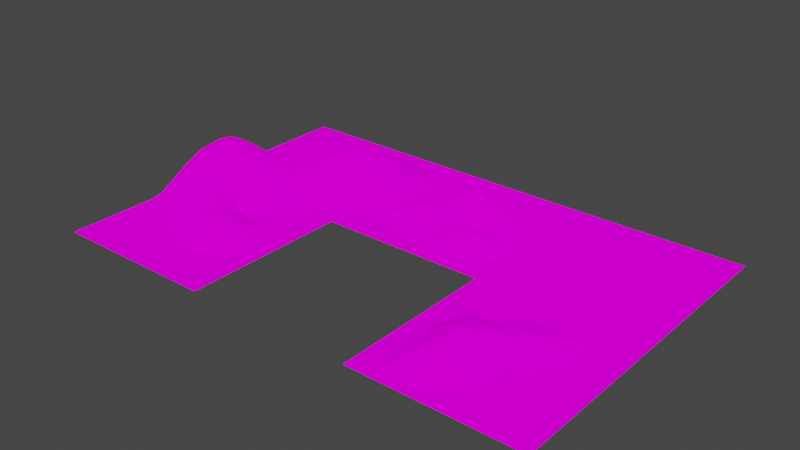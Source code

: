 # Source: untitled.blend  (saved by Blender 2.90.8; exported with 4.5.12 LTS)
import bpy
from mathutils import Matrix  # noqa: F401  (used for matrix-valued properties, if any)

bpy.ops.wm.read_factory_settings(use_empty=True)
scene = bpy.context.scene
scene.name = 'Scene'

# ---- collections
col_collection = bpy.data.collections.new('Collection'); scene.collection.children.link(col_collection)

# ---- images (referenced by path relative to the original .blend; pixels are not part of the script)
import os
ASSET_DIR = os.environ.get("B2B_ASSET_DIR", "")  # directory of the original .blend (textures are referenced by path, not embedded)
HERE = os.path.dirname(os.path.abspath(__file__))  # packed textures are extracted next to this script under _unpacked/

def load_image(name, relpath, width, height, colorspace="sRGB"):
    """Load a texture the original file referenced (path relative to the .blend, or extracted next to this script)."""
    p = next((c for c in (os.path.join(HERE, relpath), os.path.join(ASSET_DIR, relpath)) if relpath and os.path.exists(c)), "")
    if p:
        img = bpy.data.images.load(p, check_existing=True)
        img.name = name
    else:  # same state as the original file: an image datablock whose file is absent (Cycles renders it pink)
        img = bpy.data.images.new(name, width, height)
        img.source = "FILE"
        img.filepath = "//" + (relpath or name)
    img.colorspace_settings.name = colorspace
    return img
img_mountain_basic_png = load_image('mountain_basic.png', 'mountain_basic.png', 1024, 1024, 'sRGB')

# ---- materials (node trees are filled in below, after node groups)
mat_material_001 = bpy.data.materials.new('Material.001')
mat_material_001.use_transparent_shadow = False

# ---- material node trees
mat_material_001.use_nodes = True; mat_material_001.node_tree.nodes.clear()
_N = mat_material_001.node_tree.nodes; _L = mat_material_001.node_tree.links
n0 = _N.new('ShaderNodeOutputMaterial'); n0.name = 'Material Output'; n0.location = (300, 300)
n1 = _N.new('ShaderNodeBsdfDiffuse'); n1.name = 'Diffuse BSDF'; n1.location = (10, 300)
n1.inputs[1].default_value = 0.5
n2 = _N.new('ShaderNodeTexImage'); n2.name = 'Image Texture'; n2.location = (-280, 280)
n2.image = img_mountain_basic_png
_L.new(n1.outputs[0], n0.inputs[0])
_L.new(n2.outputs[0], n1.inputs[0])
n0.is_active_output = True

# ---- world
world_world = bpy.data.worlds.new('World'); scene.world = world_world
world_world.use_nodes = True; world_world.node_tree.nodes.clear()
_N = world_world.node_tree.nodes; _L = world_world.node_tree.links
n0 = _N.new('ShaderNodeOutputWorld'); n0.name = 'World Output'; n0.location = (300, 300)
n1 = _N.new('ShaderNodeBackground'); n1.name = 'Background'; n1.location = (10, 300)
n1.inputs[0].default_value = (0.05088, 0.05088, 0.05088, 1.0)
_L.new(n1.outputs[0], n0.inputs[0])
n0.is_active_output = True
world_world.color = (0.05088, 0.05088, 0.05088)
world_world.use_sun_shadow = False
world_world.sun_shadow_jitter_overblur = 0.0

# ---- meshes
me_plane = bpy.data.meshes.new('Plane')
me_plane.from_pydata([(5.96e-08, 1.192e-07, 0.0), (5.96e-08, 2.0, 0.0), (-2.0, -2.0, 0.0), (5.96e-08, -2.0, 0.3896), (-2.0, 4.0, 0.0), (2.0, 2.0, 0.0), (2.0, 4.0, 0.0), (2.0, 1.192e-07, 0.0), (2.0, -2.0, 0.0), (-0.5, 1.192e-07, 0.08916), (-0.5, -1.0, 0.1455), (-1.5, 1.192e-07, 0.08916), (-1.5, -1.0, 0.08916), (5.96e-08, -1.5, 0.5454), (1.0, -1.5, 0.04119), (0.5, -1.5, 0.2989), (-1.0, -0.5, 0.4305), (1.0, -0.5, 0.2044), (0.5, -0.5, 0.0), (1.0, 3.0, 0.0944), (1.472, 3.0, 0.06406), (1.0, 2.5, 0.1798), (1.472, 2.5, 0.1668), (1.0, 3.5, 0.000251), (-0.5, 1.0, 0.03917), (-1.5, 1.0, 0.0), (-1.0, 0.5, 0.03886), (-0.5, 0.5, 0.03886), (-0.5, 1.5, 0.2027), (-1.5, 1.5, 0.0), (-1.75, 1.192e-07, 0.01173), (-1.75, -1.0, 0.01173), (1.0, -0.75, 0.2399), (0.5, -0.75, 0.004722), (-1.25, 1.0, 0.1034), (-1.25, 1.5, 0.1034), (-1.25, -0.75, 0.3071), (1.0, -0.25, 0.04286), (-1.75, -0.25, 0.04874), (-0.25, 1.192e-07, 0.01173), (-0.25, -1.0, 0.1545), (-0.25, -1.5, 0.4612), (-0.25, -0.75, 0.06139), (0.75, -2.0, 0.03978), (0.75, -1.0, 0.1914), (0.75, -0.25, 0.009812), (1.253, -1.0, 0.02989), (1.253, -0.5, 0.1025), (1.253, -0.25, 0.009394), (-0.75, -2.0, 0.03978), (-0.75, 1.0, 0.1793), (-0.75, 1.5, 0.1918), (-0.75, -0.75, 0.3071), (-0.75, -0.25, 0.3071), (-0.5, -1.271, 0.1982), (-1.5, -1.271, 0.00807), (0.5, -1.271, 0.2711), (0.25, -1.271, 0.3414), (0.75, -1.271, 0.2632), (-0.75, -1.271, 0.0842), (5.96e-08, -1.75, 0.5454), (1.0, -1.75, 0.0), (-0.25, -1.75, 0.4612), (0.25, -1.75, 0.4612), (-0.5, 0.25, 0.01173), (-1.5, 0.25, 0.01173), (-1.25, 0.25, 0.04874), (-0.75, 0.25, 0.04896), (-1.25, 0.75, 0.0003275), (-0.75, 0.75, 0.1689), (-1.0, 1.25, 0.4494), (-0.25, 1.25, 0.04662), (-1.25, 1.75, 0.0), (-0.25, 1.75, 0.04662), (-0.75, 1.75, 0.04662), (1.0, 2.25, 0.03683), (0.5591, 2.75, 0.02508), (1.472, 2.75, 0.1936), (0.2795, 3.5, 0.0), (0.2795, 2.75, 0.0), (0.7795, 3.0, 0.1107), (0.7795, 2.75, 0.1211), (1.736, 3.0, 0.006044), (-0.25, -1.875, 0.4066), (0.25, -1.875, 0.4066), (5.96e-08, -1.625, 0.5699), (1.0, -1.625, 0.008924), (0.5, -1.625, 0.2876), (-0.75, -1.625, 0.08905), (-0.5, -1.385, 0.2386), (-0.25, -1.385, 0.4122), (-0.75, -1.385, 0.07416), (0.5, -1.385, 0.2973), (0.25, -1.385, 0.4122), (0.75, -1.385, 0.2312), (1.253, -1.385, 0.006443), (1.0, -1.107, 0.1581), (0.75, -1.107, 0.2346), (1.253, -1.107, 0.01681), (-0.5, -1.107, 0.1583), (-1.5, -1.107, 0.05065), (-1.75, -1.107, 0.001578), (-0.75, -1.107, 0.1283), (-0.5, -0.8704, 0.1494), (-1.5, -0.8704, 0.1379), (-1.75, -0.8704, 0.03078), (5.96e-08, -0.8704, 0.08609), (1.0, -0.8704, 0.2074), (0.5, -0.8704, 0.03261), (-0.25, -0.8704, 0.09249), (1.0, -0.625, 0.2457), (-1.0, -0.625, 0.412), (-1.75, -0.625, 0.06233), (-1.25, -0.625, 0.3484), (-0.75, -0.625, 0.3484), (-1.0, -0.375, 0.412), (-1.75, -0.375, 0.06233), (-1.25, -0.375, 0.3484), (0.75, -0.375, 0.05526), (1.253, -0.375, 0.05419), (-0.75, -0.375, 0.3484), (-0.5, -0.125, 0.1362), (-0.25, -0.125, 0.03005), (0.75, -0.125, 0.0), (1.253, -0.125, 0.0), (-0.5, 0.125, 0.04461), (-1.75, 0.125, 0.0007151), (-0.25, 0.125, 0.0007151), (-0.75, 0.125, 0.1079), (-1.0, 0.375, 0.02532), (-1.5, 0.375, 0.0), (-0.75, 0.375, 0.03992), (-0.5, 0.625, 0.07318), (-0.75, 0.625, 0.1438), (-0.625, -1.0, 0.154), (-0.625, -0.75, 0.247), (-0.625, -0.25, 0.247), (-0.625, 1.0, 0.08836), (-0.625, 1.5, 0.177), (-0.625, -1.271, 0.1337), (-0.625, 0.75, 0.1438), (-0.625, 1.25, 0.1577), (-0.625, -1.385, 0.1476), (-0.625, -1.107, 0.1364), (-0.625, -0.8704, 0.1978), (-0.625, -0.125, 0.1957), (-0.625, 0.625, 0.1226), (-1.0, 0.875, 0.1462), (-1.25, 0.875, 0.01836), (-0.75, 0.875, 0.1516), (-1.0, 1.125, 0.3891), (-0.5, 1.125, 0.04303), (-1.5, 1.125, 0.0), (-0.625, 1.125, 0.1069), (-1.0, 1.375, 0.3824), (-0.5, 1.375, 0.1724), (-1.5, 1.375, 0.0), (-1.25, 1.375, 0.1947), (-0.25, 1.375, 0.08778), (-0.75, 1.375, 0.265), (-0.625, 1.375, 0.1848), (-1.0, 1.625, 0.08019), (-0.5, 1.625, 0.1724), (-1.25, 1.625, 0.01836), (-0.75, 1.625, 0.1017), (-0.625, 1.625, 0.1471), (-0.5, 1.875, 0.03616), (-0.25, 1.875, 0.008277), (-0.75, 1.875, 0.008277), (-0.375, 1.0, 0.0069), (-0.375, 0.5, 0.0069), (-0.375, 1.5, 0.1724), (-0.375, 1.192e-07, 0.04461), (-0.375, -2.0, 0.2591), (-0.375, -1.0, 0.1467), (-0.375, 0.25, 0.0007151), (-0.375, 0.75, 0.03014), (-0.375, 1.75, 0.08778), (-0.375, -1.875, 0.327), (-0.375, -1.107, 0.188), (-0.375, -0.8704, 0.1152), (-0.375, -0.625, 0.1288), (-0.375, 0.125, 0.01607), (-0.375, 0.375, 0.0), (-0.375, 1.375, 0.1471), (-0.375, 1.625, 0.1471), (2.0, 2.375, 0.0), (0.5591, 2.375, 9.155e-05), (-0.125, -2.0, 0.3732), (-0.125, -1.5, 0.5228), (-0.125, -0.75, 0.03108), (-0.125, 1.5, 0.03616), (-0.125, -1.75, 0.5228), (-0.125, 1.25, 0.008277), (-0.125, -1.625, 0.5454), (-0.125, -1.107, 0.2566), (-0.125, -0.125, 0.002884), (-0.125, 1.125, 0.0), (-0.125, 1.875, 0.0), (0.5591, 2.625, 0.01111), (1.472, 2.625, 0.2075), (2.0, 2.875, 0.0), (1.0, 2.875, 0.1518), (0.7795, 2.875, 0.1163), (1.736, 2.875, 0.03954), (0.2795, 3.125, 0.01883), (0.7795, 3.125, 0.1139), (1.736, 3.125, 0.0), (1.0, 3.375, 0.01248), (0.4193, 2.75, 0.00528), (0.4193, 2.625, 0.0), (-0.875, 1.0, 0.2556), (-0.875, 1.5, 0.2278), (-0.875, -2.0, 0.003818), (-0.875, -1.0, 0.2053), (-0.875, -0.5, 0.412), (-0.875, -1.271, 0.05788), (-0.875, 0.25, 0.06233), (-0.875, 0.75, 0.1438), (-0.875, 1.25, 0.3904), (-0.875, 1.75, 0.008277), (-0.875, -1.385, 0.02723), (-0.875, -0.625, 0.3949), (-0.875, -0.375, 0.3949), (-0.875, 0.125, 0.1288), (-0.875, 0.375, 0.0386), (-0.875, 0.625, 0.1226), (-0.875, 0.875, 0.1666), (-0.875, 1.125, 0.3471), (-0.875, 1.375, 0.3509), (-0.875, 1.875, 0.0), (-1.125, -0.5, 0.412), (-1.125, 0.5, 0.0069), (-1.125, 0.75, 0.03014), (-1.125, 1.25, 0.3824), (-1.125, -0.625, 0.3949), (-1.125, -0.375, 0.3949), (-1.125, 1.125, 0.3262), (-1.125, 1.375, 0.3262), (-1.125, 1.625, 0.06025), (-1.375, 1.0, 0.01836), (-1.375, 1.5, 0.01836), (-1.375, -0.75, 0.247), (-1.375, -1.271, 0.02385), (-1.375, 1.25, 0.08019), (-1.375, -1.385, 0.001864), (-1.375, -0.8704, 0.1978), (-1.375, 0.875, 0.0), (-1.375, 1.125, 0.06025), (-1.375, 1.375, 0.06025), (-1.375, 1.625, 0.0), (-1.625, 1.192e-07, 0.04461), (-1.625, -1.0, 0.04461), (-1.625, -0.25, 0.1079), (-1.625, -1.271, 7.604e-05), (-1.625, 0.25, 0.0007151), (-1.625, -1.107, 0.01964), (-1.625, -0.8704, 0.079), (-1.625, -0.375, 0.1288), (-1.625, 0.125, 0.01607), (-1.875, 1.192e-07, 0.0), (-1.875, -1.0, 0.0), (-1.875, -0.375, 0.01607), (0.125, -2.0, 0.3732), (0.125, -1.5, 0.5228), (0.125, -1.75, 0.5228), (0.125, -1.625, 0.5454), (0.125, -1.385, 0.4675), (0.375, -2.0, 0.2591), (0.375, -1.5, 0.3732), (0.375, -1.271, 0.2875), (0.375, -1.875, 0.327), (0.375, -1.385, 0.3368), (0.375, -0.8704, 0.03788), (0.625, -1.0, 0.1493), (0.625, -1.5, 0.2488), (0.625, -0.5, 0.0322), (0.625, -0.25, 0.0), (0.625, -1.271, 0.2763), (0.625, -1.385, 0.2727), (0.625, -1.107, 0.2189), (0.625, -0.8704, 0.07716), (0.625, -0.375, 0.009812), (0.875, -2.0, 0.003818), (0.875, -1.0, 0.2147), (0.875, -0.5, 0.1744), (0.875, -0.75, 0.2234), (0.875, -0.25, 0.0322), (0.875, -1.271, 0.2061), (0.875, -1.75, 0.02161), (0.875, -1.625, 0.05303), (0.875, -1.107, 0.2178), (0.875, -0.8704, 0.2132), (0.875, -0.625, 0.2164), (1.126, -1.5, 0.009935), (1.126, -0.5, 0.1738), (1.126, -0.75, 0.1933), (1.126, -0.25, 0.032), (1.126, -1.625, 0.001857), (1.126, -1.385, 0.02626), (1.126, -1.107, 0.07175), (1.126, -0.625, 0.205), (1.384, -1.0, 1.341e-05), (1.384, -0.25, 0.0), (1.384, -0.625, 0.038), (1.384, -0.375, 0.007674), (1.868, 2.25, 0.0), (1.868, 2.375, 0.004117), (1.868, 2.625, 0.02543), (1.868, 2.875, 0.004117), (1.604, 2.5, 0.1371), (1.604, 2.25, 0.0249), (1.118, 2.5, 0.1933), (1.118, 2.75, 0.2309), (1.118, 2.625, 0.2447), (1.118, 2.875, 0.1614), (1.118, 3.125, 0.03154), (1.118, 3.375, 0.0), (0.8898, 3.0, 0.1061), (0.8898, 2.5, 0.1553), (0.8898, 2.75, 0.1706), (0.8898, 2.625, 0.1861), (0.8898, 2.875, 0.1403), (0.6693, 3.0, 0.1104), (0.6693, 2.5, 0.04749), (0.6693, 3.5, 0.02307), (0.6693, 2.25, 0.0004001), (0.6693, 2.75, 0.06967), (0.6693, 2.375, 0.01993), (0.6693, 2.875, 0.08676), (0.6693, 3.125, 0.1293)], [], [(180, 103, 10, 174), (114, 52, 135, 144, 103, 180, 181), (37, 17, 295, 297), (223, 115, 16, 215), (112, 105, 257, 252, 12, 104, 246, 242, 36, 113), (160, 155, 28, 138), (293, 286, 32, 110), (60, 3, 263, 265), (66, 217, 225, 129, 130, 65), (249, 157, 35, 241), (247, 148, 34, 240), (90, 41, 189, 195, 179, 99, 54, 89), (152, 248, 244, 249, 156), (83, 178, 173, 188, 192, 62), (153, 141, 219, 228, 211, 50, 137), (264, 269, 272, 270, 57, 93, 267), (263, 268, 271, 84, 63, 265), (281, 274, 44), (229, 159, 51, 212), (227, 149, 50, 211), (213, 49, 88, 91, 142, 139, 54, 99, 143, 102, 59, 216, 221), (280, 278, 58, 97), (147, 150, 237, 34, 148), (321, 314, 313, 320), (88, 49, 173, 178, 83, 62, 192, 194), (290, 289, 61, 86), (237, 150, 70, 234), (308, 307, 186, 201, 309), (176, 169, 24, 137, 50, 149, 69, 140), (330, 323, 80, 206), (266, 87, 15, 92, 272, 269, 264), (278, 279, 94, 58), (174, 10, 99, 179), (206, 80, 318, 322, 202, 19, 20, 82, 207, 316, 317, 208, 23, 325, 330), (216, 59, 102, 143, 134, 214, 222, 111, 235, 100, 55, 243, 245, 221), (151, 197, 193, 71, 158, 184, 171, 28, 155, 160, 141, 153), (286, 292, 107, 32), (31, 101, 256, 254, 55, 100, 12, 252, 257, 105, 112, 116, 262, 261), (215, 16, 111, 222), (285, 293, 110, 17), (277, 282, 118, 45), (66, 65, 11, 117, 236), (162, 185, 177, 73, 167, 166), (172, 39, 127, 182), (154, 161, 239, 238), (10, 134, 143, 99), (131, 183, 170, 27, 132, 146, 140, 69, 133), (106, 273, 270, 272, 92, 56, 108, 33, 190, 42, 109), (103, 144, 134, 10), (159, 160, 138, 51), (34, 237, 248, 240), (218, 69, 149, 227), (129, 225, 226, 133, 69, 218, 227, 147, 148, 68, 233, 232, 26), (137, 24, 151, 153), (329, 203, 80, 323, 330, 205, 79, 209, 210, 199, 76, 327), (276, 285, 287, 45, 118, 282), (237, 234, 244, 248), (234, 70, 154, 238), (138, 28, 162, 165), (241, 35, 163, 250), (21, 75, 311, 310, 22, 200, 314, 312), (220, 74, 168, 230), (191, 198, 167, 73, 177, 185, 162, 28, 171), (157, 238, 239, 163, 35), (195, 189, 13, 106, 109, 40, 174, 179), (125, 182, 175, 64), (168, 74, 220, 72, 163, 239, 161, 164, 51, 138, 165, 162, 166), (131, 133, 226, 225), (109, 180, 174, 40), (299, 95, 98, 300), (281, 44, 284, 292, 286, 293, 285, 276, 18, 33, 108), (13, 189, 194, 85), (193, 191, 171, 184, 158, 71), (85, 194, 192, 60), (287, 285, 17, 37), (260, 262, 116, 38, 253, 251, 11, 65, 255, 259, 126, 30), (63, 84, 271, 268, 43, 283, 289, 290, 86, 14, 294, 299, 300, 98, 46, 302, 304, 301, 296, 32, 107, 96, 291, 288, 58, 94, 279, 275, 15, 87, 266, 265), (170, 176, 140, 146, 132, 27), (154, 229, 212, 51, 164, 161), (70, 219, 229, 154), (150, 228, 219, 70), (222, 214, 134, 144, 135, 52, 114), (219, 141, 160, 159, 229), (16, 231, 235, 111), (115, 236, 231, 16), (20, 19, 202, 315, 313, 77), (25, 240, 248, 152), (224, 223, 120, 53, 136, 145, 121, 9, 172, 182, 125, 64, 67, 128), (21, 312, 314, 321, 319, 324, 328, 326, 75), (253, 258, 117, 11, 251), (235, 113, 36, 242, 246, 104, 12, 100), (314, 200, 77, 313), (156, 249, 241, 29), (284, 291, 96, 107, 292), (320, 313, 315, 202, 322), (13, 85, 266, 264), (192, 188, 3, 60), (85, 60, 265, 266), (56, 92, 279, 278), (66, 236, 115, 223, 224, 128, 67, 217), (92, 15, 275, 279), (147, 227, 211, 228, 150), (301, 304, 305, 119, 47, 295), (41, 90, 89, 54, 139, 142, 91, 88, 194, 189), (44, 97, 291, 284), (234, 238, 157, 249, 244), (97, 58, 288, 291), (37, 297, 48, 124, 123, 45, 287), (307, 308, 200, 22, 310, 311, 306), (17, 110, 301, 295), (14, 86, 298, 294), (110, 32, 296, 301), (48, 119, 305, 303), (20, 77, 204, 82), (297, 295, 47, 119, 48), (258, 253, 38, 116, 112, 113, 235, 231, 236, 117), (114, 181, 180, 109, 42, 190, 196, 122, 39, 172, 9, 121, 145, 136, 53, 120, 223, 215, 222), (67, 64, 175, 182, 127, 39, 122, 196, 190, 33, 18, 276, 282, 277, 45, 123, 124, 48, 303, 305, 304, 302, 46, 98, 95, 299, 294, 298, 86, 61, 289, 283, 8, 7, 0, 1, 5, 186, 307, 306, 311, 75, 326, 328, 187, 199, 210, 209, 79, 205, 78, 325, 23, 208, 317, 316, 207, 82, 204, 309, 201, 6, 4, 2, 213, 221, 245, 243, 55, 254, 256, 101, 31, 261, 262, 260, 30, 126, 259, 255, 65, 130, 129, 26, 232, 233, 68, 148, 247, 240, 25, 152, 156, 29, 241, 250, 163, 72, 220, 230, 168, 166, 167, 198, 191, 193, 197, 151, 24, 169, 176, 170, 183, 131, 225, 217), (200, 308, 309, 204, 77), (324, 319, 321, 320, 81, 203, 329, 327, 76, 199, 187, 328), (273, 106, 13, 264, 267, 93, 57, 270), (80, 203, 322, 318), (330, 325, 78, 205), (203, 81, 320, 322), (108, 56, 278, 280, 97, 44, 274, 281)])
_uv = me_plane.uv_layers.new(name='UVMap')
_uv.uv.foreach_set('vector', [0.1872, 0.7754, 0.1748, 0.7754, 0.1748, 0.7754, 0.1872, 0.7754, 0.2124, 0.6504, 0.2124, 0.6504, 0.2248, 0.6504, 0.2248, 0.6504, 0.2373, 0.6504, 0.2497, 0.6504, 0.2497, 0.6504, 0.2246, 0.7754, 0.2246, 0.7754, 0.2246, 0.7754, 0.2246, 0.7754, 0.6374, 0.3379, 0.625, 0.3379, 0.625, 0.3379, 0.6374, 0.3379, 0.05033, 0.7754, 0.05033, 0.7754, 0.06278, 0.7754, 0.06278, 0.7754, 0.07522, 0.7754, 0.07522, 0.7754, 0.08767, 0.7754, 0.08767, 0.7754, 0.1001, 0.7754, 0.1001, 0.7754, 0.1623, 0.9123, 0.1748, 0.9123, 0.1748, 0.9248, 0.1623, 0.9248, 0.2246, 0.7754, 0.2246, 0.7754, 0.2246, 0.7754, 0.2246, 0.7754, 0.2246, 0.7754, 0.2246, 0.7754, 0.2246, 0.7754, 0.2246, 0.7754, 0.1001, 0.8003, 0.1374, 0.8003, 0.1374, 0.8128, 0.125, 0.8128, 0.07522, 0.8128, 0.07522, 0.8003, 0.08767, 0.9123, 0.1001, 0.9123, 0.1001, 0.9248, 0.08767, 0.9248, 0.08767, 0.8626, 0.1001, 0.8626, 0.1001, 0.875, 0.08767, 0.875, 0.1997, 0.7754, 0.1997, 0.7754, 0.2121, 0.7754, 0.2121, 0.7754, 0.1872, 0.7754, 0.1748, 0.7754, 0.1748, 0.7754, 0.1748, 0.7754, 0.07522, 0.8874, 0.08767, 0.8874, 0.08767, 0.8999, 0.08767, 0.9123, 0.07522, 0.9123, 0.1997, 0.7754, 0.1872, 0.7754, 0.1872, 0.7754, 0.2121, 0.7754, 0.2121, 0.7754, 0.1997, 0.7754, 0.6623, 0.3874, 0.6623, 0.3999, 0.6374, 0.3999, 0.6374, 0.3874, 0.6374, 0.375, 0.6499, 0.375, 0.6623, 0.375, 0.3496, 0.8379, 0.3496, 0.8379, 0.3496, 0.8379, 0.3496, 0.8379, 0.3496, 0.8379, 0.3496, 0.8379, 0.3496, 0.8379, 0.1621, 0.6504, 0.1621, 0.6504, 0.1621, 0.6504, 0.1621, 0.6504, 0.1621, 0.6504, 0.1621, 0.6504, 0.2246, 0.7754, 0.2246, 0.7754, 0.2246, 0.7754, 0.1374, 0.9123, 0.1499, 0.9123, 0.1499, 0.9248, 0.1374, 0.9248, 0.1374, 0.6126, 0.1499, 0.6126, 0.1499, 0.625, 0.1374, 0.625, 0.1374, 0.7754, 0.1499, 0.7754, 0.1499, 0.7754, 0.1499, 0.7754, 0.1623, 0.7754, 0.1623, 0.7754, 0.1748, 0.7754, 0.1748, 0.7754, 0.1623, 0.7754, 0.1499, 0.7754, 0.1499, 0.7754, 0.1374, 0.7754, 0.1374, 0.7754, 0.2246, 0.7754, 0.2246, 0.7754, 0.2246, 0.7754, 0.2246, 0.7754, 0.6875, 0.3626, 0.6875, 0.3874, 0.6751, 0.3874, 0.6626, 0.375, 0.6626, 0.3626, 0.6621, 0.4121, 0.6621, 0.4121, 0.6621, 0.4121, 0.6621, 0.4121, 0.1499, 0.7754, 0.1499, 0.7754, 0.1872, 0.7754, 0.1872, 0.7754, 0.1997, 0.7754, 0.1997, 0.7754, 0.2121, 0.7754, 0.2121, 0.7754, 0.1621, 0.6504, 0.1621, 0.6504, 0.1621, 0.6504, 0.1621, 0.6504, 0.6126, 0.4499, 0.625, 0.4499, 0.625, 0.4624, 0.6126, 0.4624, 0.2246, 0.9746, 0.2246, 0.9746, 0.2246, 0.9746, 0.2246, 0.9746, 0.2246, 0.9746, 0.1872, 0.6626, 0.1872, 0.6875, 0.1748, 0.6875, 0.1623, 0.6875, 0.1499, 0.6875, 0.1499, 0.6751, 0.1499, 0.6626, 0.1623, 0.6626, 0.2246, 0.9746, 0.2246, 0.9746, 0.2246, 0.9746, 0.2246, 0.9746, 0.1621, 0.6504, 0.1621, 0.6504, 0.1621, 0.6504, 0.1621, 0.6504, 0.1621, 0.6504, 0.1621, 0.6504, 0.1621, 0.6504, 0.2246, 0.7754, 0.2246, 0.7754, 0.2246, 0.7754, 0.2246, 0.7754, 0.1872, 0.7754, 0.1748, 0.7754, 0.1748, 0.7754, 0.1872, 0.7754, 0.2246, 0.9746, 0.2246, 0.9746, 0.2246, 0.9746, 0.2246, 0.9746, 0.2246, 0.9746, 0.2246, 0.9746, 0.2246, 0.9746, 0.2246, 0.9746, 0.2246, 0.9746, 0.2246, 0.9746, 0.2246, 0.9746, 0.2246, 0.9746, 0.2246, 0.9746, 0.2246, 0.9746, 0.2246, 0.9746, 0.1999, 0.6504, 0.2124, 0.6504, 0.2124, 0.6504, 0.2248, 0.6504, 0.2248, 0.6504, 0.1999, 0.6504, 0.1999, 0.6504, 0.1875, 0.6504, 0.1751, 0.6504, 0.1377, 0.6504, 0.1377, 0.6504, 0.1502, 0.6504, 0.1502, 0.6504, 0.1999, 0.6504, 0.1748, 0.8874, 0.2121, 0.8874, 0.2121, 0.8999, 0.1997, 0.8999, 0.1997, 0.9123, 0.1872, 0.9123, 0.1872, 0.9248, 0.1748, 0.9248, 0.1748, 0.9123, 0.1623, 0.9123, 0.1623, 0.8999, 0.1623, 0.8874, 0.2246, 0.7754, 0.2246, 0.7754, 0.2246, 0.7754, 0.2246, 0.7754, 0.05033, 0.7754, 0.05033, 0.7754, 0.06278, 0.7754, 0.06278, 0.7754, 0.07522, 0.7754, 0.07522, 0.7754, 0.07522, 0.7754, 0.06278, 0.7754, 0.06278, 0.7754, 0.05033, 0.7754, 0.05033, 0.7754, 0.05033, 0.7754, 0.03789, 0.7754, 0.03789, 0.7754, 0.6374, 0.3379, 0.625, 0.3379, 0.625, 0.3379, 0.6374, 0.3379, 0.2246, 0.7754, 0.2246, 0.7754, 0.2246, 0.7754, 0.2246, 0.7754, 0.2246, 0.7754, 0.2246, 0.7754, 0.2246, 0.7754, 0.2246, 0.7754, 0.1001, 0.8003, 0.07522, 0.8003, 0.07522, 0.7754, 0.1001, 0.7754, 0.1126, 0.7754, 0.1748, 0.9372, 0.1872, 0.9372, 0.1872, 0.9497, 0.1997, 0.9497, 0.1997, 0.9621, 0.1748, 0.9621, 0.1872, 0.7754, 0.1997, 0.7754, 0.1997, 0.7879, 0.1872, 0.7879, 0.625, 0.4123, 0.625, 0.4372, 0.6126, 0.4372, 0.6126, 0.4123, 0.1748, 0.7754, 0.1623, 0.7754, 0.1623, 0.7754, 0.1748, 0.7754, 0.1499, 0.6253, 0.1872, 0.6253, 0.1872, 0.6377, 0.1748, 0.6377, 0.1748, 0.6502, 0.1623, 0.6502, 0.1623, 0.6626, 0.1499, 0.6626, 0.1499, 0.6502, 0.2246, 0.7754, 0.2246, 0.7754, 0.2246, 0.7754, 0.2246, 0.7754, 0.2246, 0.7754, 0.2246, 0.7754, 0.2246, 0.7754, 0.2246, 0.7754, 0.2121, 0.7754, 0.1997, 0.7754, 0.1997, 0.7754, 0.1748, 0.7754, 0.1623, 0.7754, 0.1623, 0.7754, 0.1748, 0.7754, 0.1499, 0.9123, 0.1623, 0.9123, 0.1623, 0.9248, 0.1499, 0.9248, 0.1001, 0.875, 0.1126, 0.8874, 0.08767, 0.8874, 0.08767, 0.875, 0.1374, 0.6626, 0.1499, 0.6626, 0.1499, 0.6751, 0.1374, 0.6751, 0.125, 0.5628, 0.1374, 0.5628, 0.1374, 0.5877, 0.1499, 0.5877, 0.1499, 0.6001, 0.1374, 0.6001, 0.1374, 0.6126, 0.125, 0.6126, 0.1001, 0.6126, 0.1001, 0.6001, 0.1126, 0.6001, 0.1126, 0.5752, 0.125, 0.5752, 0.1623, 0.625, 0.1748, 0.625, 0.1748, 0.6374, 0.1623, 0.6374, 0.2246, 0.9746, 0.2246, 0.9746, 0.2246, 0.9746, 0.2246, 0.9746, 0.2246, 0.9746, 0.2246, 0.9746, 0.2246, 0.9746, 0.2246, 0.9746, 0.2246, 0.9746, 0.2246, 0.9746, 0.2246, 0.9746, 0.2246, 0.9746, 0.2246, 0.7754, 0.2246, 0.7754, 0.2246, 0.7754, 0.2246, 0.7754, 0.2246, 0.7754, 0.2246, 0.7754, 0.6126, 0.3874, 0.6126, 0.3999, 0.5877, 0.3999, 0.5877, 0.3874, 0.6126, 0.4624, 0.625, 0.4624, 0.625, 0.4748, 0.6126, 0.4748, 0.1623, 0.9248, 0.1748, 0.9248, 0.1748, 0.9372, 0.1623, 0.9372, 0.08767, 0.9248, 0.1001, 0.9248, 0.1001, 0.9372, 0.08767, 0.9372, 0.1621, 0.5996, 0.1621, 0.5996, 0.1621, 0.5996, 0.1621, 0.5996, 0.1621, 0.5996, 0.1621, 0.5996, 0.1621, 0.5996, 0.1621, 0.5996, 0.1374, 0.9497, 0.1499, 0.9497, 0.1499, 0.9621, 0.1374, 0.9621, 0.2121, 0.9248, 0.2121, 0.9621, 0.1997, 0.9621, 0.1997, 0.9497, 0.1872, 0.9497, 0.1872, 0.9372, 0.1748, 0.9372, 0.1748, 0.9248, 0.1872, 0.9248, 0.1001, 0.9123, 0.1126, 0.9123, 0.1126, 0.9372, 0.1001, 0.9372, 0.1001, 0.9248, 0.2121, 0.7754, 0.2121, 0.7754, 0.2246, 0.7754, 0.2246, 0.7754, 0.1997, 0.7754, 0.1997, 0.7754, 0.1872, 0.7754, 0.1872, 0.7754, 0.1748, 0.7879, 0.1872, 0.7879, 0.1872, 0.8003, 0.1748, 0.8003, 0.1499, 0.9621, 0.1499, 0.9497, 0.1374, 0.9497, 0.1001, 0.9497, 0.1001, 0.9372, 0.1126, 0.9372, 0.125, 0.9372, 0.1499, 0.9372, 0.1499, 0.9248, 0.1623, 0.9248, 0.1623, 0.9372, 0.1748, 0.9372, 0.1748, 0.9621, 0.1499, 0.6253, 0.1499, 0.6502, 0.1374, 0.6502, 0.1374, 0.6253, 0.1997, 0.7754, 0.1872, 0.7754, 0.1872, 0.7754, 0.1997, 0.7754, 0.1621, 0.6504, 0.1621, 0.6504, 0.1621, 0.6504, 0.1621, 0.6504, 0.2246, 0.7754, 0.2246, 0.7754, 0.2246, 0.7754, 0.2246, 0.7754, 0.2246, 0.7754, 0.2246, 0.7754, 0.2246, 0.7754, 0.2246, 0.7754, 0.2246, 0.7754, 0.2246, 0.7754, 0.2246, 0.7754, 0.7246, 0.3379, 0.7121, 0.3379, 0.7121, 0.3379, 0.7246, 0.3379, 0.2121, 0.8999, 0.2121, 0.9248, 0.1872, 0.9248, 0.1872, 0.9123, 0.1997, 0.9123, 0.1997, 0.8999, 0.7246, 0.3379, 0.7121, 0.3379, 0.7121, 0.3379, 0.7246, 0.3379, 0.2246, 0.7754, 0.2246, 0.7754, 0.2246, 0.7754, 0.2246, 0.7754, 0.03789, 0.7754, 0.03789, 0.7754, 0.05033, 0.7754, 0.05033, 0.7754, 0.06278, 0.7754, 0.06278, 0.7754, 0.07522, 0.7754, 0.07522, 0.8003, 0.06278, 0.8003, 0.06278, 0.7879, 0.05033, 0.7879, 0.05033, 0.7754, 0.1621, 0.6504, 0.1621, 0.6504, 0.1621, 0.6504, 0.1621, 0.6504, 0.1621, 0.6504, 0.1621, 0.6504, 0.1621, 0.6504, 0.1621, 0.6504, 0.1621, 0.6504, 0.1621, 0.6504, 0.1621, 0.6504, 0.1621, 0.6504, 0.1621, 0.6504, 0.1621, 0.6504, 0.1621, 0.6504, 0.1621, 0.6504, 0.1621, 0.6504, 0.1621, 0.6504, 0.1621, 0.6504, 0.1621, 0.6504, 0.1621, 0.6504, 0.1621, 0.6504, 0.1621, 0.6504, 0.1621, 0.6504, 0.1621, 0.6504, 0.1621, 0.6504, 0.1621, 0.6504, 0.1621, 0.6504, 0.1621, 0.6504, 0.1621, 0.6504, 0.1621, 0.6504, 0.1621, 0.6504, 0.1872, 0.6377, 0.1872, 0.6626, 0.1623, 0.6626, 0.1623, 0.6502, 0.1748, 0.6502, 0.1748, 0.6377, 0.625, 0.4123, 0.6374, 0.4123, 0.6374, 0.4248, 0.6499, 0.4248, 0.6499, 0.4372, 0.625, 0.4372, 0.625, 0.4624, 0.6374, 0.4624, 0.6374, 0.4748, 0.625, 0.4748, 0.625, 0.4499, 0.6374, 0.4499, 0.6374, 0.4624, 0.625, 0.4624, 0.1999, 0.6504, 0.1999, 0.6504, 0.2248, 0.6504, 0.2248, 0.6504, 0.2248, 0.6504, 0.2124, 0.6504, 0.2124, 0.6504, 0.6374, 0.3999, 0.6623, 0.3999, 0.6623, 0.4123, 0.6499, 0.4123, 0.6374, 0.4123, 0.625, 0.3379, 0.6126, 0.3379, 0.6126, 0.3379, 0.625, 0.3379, 0.625, 0.3379, 0.6126, 0.3379, 0.6126, 0.3379, 0.625, 0.3379, 0.2246, 0.9746, 0.2246, 0.9746, 0.2246, 0.9746, 0.2246, 0.9746, 0.2246, 0.9746, 0.2246, 0.9746, 0.07522, 0.875, 0.08767, 0.875, 0.08767, 0.8874, 0.07522, 0.8874, 0.1374, 0.7879, 0.1374, 0.7754, 0.1499, 0.7754, 0.1499, 0.7754, 0.1623, 0.7754, 0.1623, 0.7754, 0.1748, 0.7754, 0.1748, 0.7754, 0.1872, 0.7754, 0.1872, 0.7879, 0.1748, 0.7879, 0.1748, 0.8003, 0.1499, 0.8003, 0.1499, 0.7879, 0.1621, 0.5996, 0.1621, 0.5996, 0.1621, 0.5996, 0.1621, 0.5996, 0.1621, 0.5996, 0.1621, 0.5996, 0.1621, 0.5996, 0.1621, 0.5996, 0.1621, 0.5996, 0.06278, 0.7754, 0.06278, 0.7754, 0.1001, 0.7754, 0.07522, 0.7754, 0.06278, 0.7754, 0.1126, 0.5879, 0.1001, 0.5879, 0.1001, 0.5879, 0.08767, 0.5879, 0.08767, 0.5879, 0.07522, 0.5879, 0.07522, 0.5879, 0.07522, 0.5879, 0.6621, 0.4121, 0.6621, 0.4121, 0.6621, 0.4121, 0.6621, 0.4121, 0.07522, 0.9123, 0.08767, 0.9123, 0.08767, 0.9248, 0.07522, 0.9248, 0.2246, 0.7754, 0.2246, 0.7754, 0.2246, 0.7754, 0.2246, 0.7754, 0.2246, 0.7754, 0.2246, 0.9746, 0.2246, 0.9746, 0.2246, 0.9746, 0.2246, 0.9746, 0.2246, 0.9746, 0.7246, 0.3379, 0.7246, 0.3379, 0.7246, 0.3379, 0.7246, 0.3379, 0.2121, 0.7754, 0.2121, 0.7754, 0.2246, 0.7754, 0.2246, 0.7754, 0.7246, 0.3379, 0.7246, 0.3379, 0.7246, 0.3379, 0.7246, 0.3379, 0.2246, 0.7754, 0.2246, 0.7754, 0.2246, 0.7754, 0.2246, 0.7754, 0.1001, 0.8003, 0.1126, 0.7754, 0.125, 0.7754, 0.1374, 0.7754, 0.1374, 0.7879, 0.1499, 0.7879, 0.1499, 0.8003, 0.1374, 0.8003, 0.1621, 0.6504, 0.1621, 0.6504, 0.1621, 0.6504, 0.1621, 0.6504, 0.6875, 0.3626, 0.6999, 0.3626, 0.6999, 0.375, 0.6999, 0.3874, 0.6875, 0.3874, 0.2246, 0.7754, 0.2246, 0.7754, 0.2246, 0.7754, 0.2246, 0.7754, 0.2246, 0.7754, 0.2246, 0.7754, 0.1997, 0.7754, 0.1997, 0.7754, 0.1748, 0.7754, 0.1748, 0.7754, 0.1623, 0.7754, 0.1623, 0.7754, 0.1499, 0.7754, 0.1499, 0.7754, 0.2121, 0.7754, 0.2121, 0.7754, 0.2246, 0.7754, 0.2246, 0.7754, 0.2246, 0.7754, 0.2246, 0.7754, 0.6126, 0.3999, 0.6126, 0.4123, 0.6001, 0.4123, 0.5877, 0.4123, 0.5877, 0.3999, 0.2246, 0.7754, 0.2246, 0.7754, 0.2246, 0.7754, 0.2246, 0.7754, 0.2246, 0.7754, 0.2246, 0.7754, 0.2246, 0.7754, 0.2246, 0.7754, 0.2246, 0.7754, 0.2246, 0.7754, 0.2246, 0.7754, 0.1621, 0.5996, 0.1621, 0.5996, 0.1621, 0.5996, 0.1621, 0.5996, 0.1621, 0.5996, 0.1621, 0.5996, 0.1621, 0.5996, 0.2246, 0.7754, 0.2246, 0.7754, 0.2246, 0.7754, 0.2246, 0.7754, 0.1621, 0.6504, 0.1621, 0.6504, 0.1621, 0.6504, 0.1621, 0.6504, 0.2246, 0.7754, 0.2246, 0.7754, 0.2246, 0.7754, 0.2246, 0.7754, 0.2246, 0.7754, 0.2246, 0.7754, 0.2246, 0.7754, 0.2246, 0.7754, 0.2246, 0.9746, 0.2246, 0.9746, 0.2246, 0.9746, 0.2246, 0.9746, 0.2246, 0.7754, 0.2246, 0.7754, 0.2246, 0.7754, 0.2246, 0.7754, 0.2246, 0.7754, 0.06278, 0.7754, 0.06278, 0.7754, 0.05033, 0.7754, 0.05033, 0.7754, 0.05033, 0.7754, 0.1001, 0.7754, 0.1126, 0.7754, 0.1126, 0.7754, 0.1126, 0.7754, 0.1001, 0.7754, 0.1499, 0.7754, 0.1872, 0.7754, 0.1872, 0.7754, 0.1997, 0.7754, 0.1997, 0.7754, 0.2121, 0.7754, 0.2121, 0.7754, 0.1997, 0.7754, 0.1997, 0.7754, 0.1872, 0.7754, 0.1748, 0.7754, 0.1748, 0.7754, 0.1623, 0.7754, 0.1623, 0.7754, 0.1499, 0.7754, 0.1499, 0.7754, 0.1374, 0.7754, 0.1374, 0.7754, 0.1374, 0.7754, 0.1499, 0.8003, 0.1748, 0.8003, 0.1872, 0.8003, 0.1872, 0.7879, 0.1997, 0.7879, 0.1997, 0.7754, 0.1997, 0.7754, 0.2121, 0.7754, 0.2121, 0.7754, 0.2246, 0.7754, 0.2246, 0.7754, 0.2246, 0.7754, 0.2246, 0.7754, 0.2246, 0.7754, 0.2246, 0.7754, 0.2246, 0.7754, 0.2246, 0.7754, 0.2246, 0.7754, 0.2246, 0.7754, 0.2246, 0.7754, 0.2246, 0.7754, 0.2246, 0.7754, 0.2246, 0.7754, 0.2246, 0.7754, 0.2246, 0.7754, 0.2246, 0.7754, 0.2246, 0.7754, 0.2246, 0.7754, 0.2246, 0.7754, 0.2246, 0.7754, 0.2246, 0.7754, 0.2246, 0.7754, 0.2246, 0.7754, 0.2246, 0.7754, 0.2246, 0.7754, 0.2246, 0.9746, 0.2246, 0.9746, 0.2246, 0.9746, 0.2246, 0.9746, 0.2246, 0.9746, 0.2246, 0.9746, 0.2246, 0.9746, 0.2246, 0.9746, 0.2246, 0.9746, 0.2246, 0.9746, 0.2246, 0.9746, 0.2246, 0.9746, 0.2246, 0.9746, 0.2246, 0.9746, 0.2246, 0.9746, 0.2246, 0.9746, 0.2246, 0.9746, 0.2246, 0.9746, 0.2246, 0.9746, 0.2246, 0.9746, 0.2246, 0.9746, 0.2246, 0.9746, 0.2246, 0.9746, 0.2246, 0.9746, 0.2246, 0.9746, 0.2246, 0.9746, 0.2246, 0.9746, 0.02544, 0.9746, 0.02544, 0.7754, 0.1374, 0.7754, 0.1374, 0.7754, 0.08767, 0.7754, 0.08767, 0.7754, 0.07522, 0.7754, 0.06278, 0.7754, 0.06278, 0.7754, 0.05033, 0.7754, 0.05033, 0.7754, 0.03789, 0.7754, 0.03789, 0.7754, 0.03789, 0.7754, 0.05033, 0.7754, 0.05033, 0.7879, 0.06278, 0.7879, 0.06278, 0.8003, 0.07522, 0.8003, 0.07522, 0.8128, 0.125, 0.8128, 0.125, 0.8252, 0.1126, 0.8252, 0.1126, 0.8501, 0.1001, 0.8501, 0.1001, 0.8626, 0.08767, 0.8626, 0.08767, 0.875, 0.07522, 0.875, 0.07522, 0.8874, 0.07522, 0.9123, 0.07522, 0.9248, 0.08767, 0.9248, 0.08767, 0.9372, 0.1001, 0.9372, 0.1001, 0.9497, 0.1374, 0.9497, 0.1374, 0.9621, 0.1499, 0.9621, 0.1748, 0.9621, 0.1997, 0.9621, 0.2121, 0.9621, 0.2121, 0.9248, 0.2121, 0.8999, 0.2121, 0.8874, 0.1748, 0.8874, 0.1748, 0.875, 0.1872, 0.875, 0.1872, 0.8501, 0.1872, 0.8252, 0.1872, 0.8128, 0.1499, 0.8128, 0.1374, 0.8128, 0.1374, 0.8003, 0.2246, 0.9746, 0.2246, 0.9746, 0.2246, 0.9746, 0.2246, 0.9746, 0.2246, 0.9746, 0.1621, 0.5996, 0.1621, 0.5996, 0.1621, 0.5996, 0.1621, 0.5996, 0.1621, 0.5996, 0.1621, 0.5996, 0.1621, 0.5996, 0.1621, 0.5996, 0.1621, 0.5996, 0.1621, 0.5996, 0.1621, 0.5996, 0.1621, 0.5996, 0.2246, 0.7754, 0.2246, 0.7754, 0.2246, 0.7754, 0.2246, 0.7754, 0.2246, 0.7754, 0.2246, 0.7754, 0.2246, 0.7754, 0.2246, 0.7754, 0.2246, 0.9746, 0.2246, 0.9746, 0.2246, 0.9746, 0.2246, 0.9746, 0.2246, 0.9746, 0.2246, 0.9746, 0.2246, 0.9746, 0.2246, 0.9746, 0.2246, 0.9746, 0.2246, 0.9746, 0.2246, 0.9746, 0.2246, 0.9746, 0.2246, 0.7754, 0.2246, 0.7754, 0.2246, 0.7754, 0.2246, 0.7754, 0.2246, 0.7754, 0.2246, 0.7754, 0.2246, 0.7754, 0.2246, 0.7754])
me_plane.materials.append(mat_material_001)
me_plane.use_remesh_fix_poles = True
me_plane.use_remesh_preserve_attributes = False
me_plane.use_mirror_vertex_groups = False
me_plane.update()

# ---- objects
ob_plane = bpy.data.objects.new('Plane', me_plane)

# ---- transforms, parenting, visibility, modifiers, constraints
ob_plane.location = (0.0, 0.0, 0.0)
ob_plane.rotation_euler = (0.0, -0.0, -1.571)
ob_plane.lineart.crease_threshold = 0.0

# ---- collection membership
col_collection.objects.link(ob_plane)

# ---- scene / render settings (as saved in the file)
scene.frame_start = 1; scene.frame_end = 250; scene.frame_set(1)
scene.render.engine = 'BLENDER_EEVEE_NEXT'
scene.cycles.use_denoising = False
scene.cycles.samples = 128
scene.cycles.sampling_pattern = 'TABULATED_SOBOL'
scene.cycles.use_adaptive_sampling = False
scene.cycles.use_light_tree = False
scene.view_settings.view_transform = 'Filmic'
bpy.context.view_layer.update()

# ---- added for rendering (the .blend has no active camera and no usable light): camera, sun
cam_auto = bpy.data.cameras.new('AutoCamera')
cam_auto.lens = 50.0
cam_auto.sensor_width = 36.0
cam_auto.clip_end = 1000.0
ob_auto_camera = bpy.data.objects.new('AutoCamera', cam_auto)
scene.collection.objects.link(ob_auto_camera)
ob_auto_camera.location = (7.69269, -8.03123, 5.63911)
ob_auto_camera.rotation_euler = (1.09748, -7.21219e-08, 0.694738)
scene.camera = ob_auto_camera
light_auto_sun = bpy.data.lights.new('AutoSun', 'SUN')
light_auto_sun.energy = 3.0
light_auto_sun.angle = 0.0523599
ob_auto_sun = bpy.data.objects.new('AutoSun', light_auto_sun)
scene.collection.objects.link(ob_auto_sun)
ob_auto_sun.rotation_euler = (0.872665, 0.174533, 0.523599)
bpy.context.view_layer.update()
